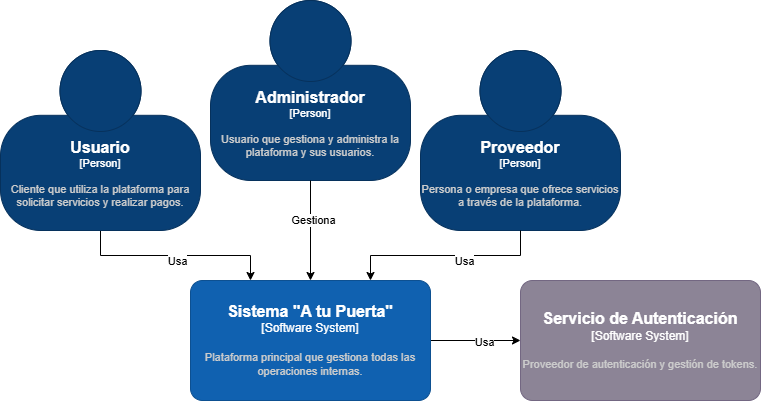

The diagram above was exported from draw.io. Its source (the exported page's mxGraphModel, read from the mxfile embedded in the PNG):
<mxGraphModel dx="1485" dy="764" grid="1" gridSize="10" guides="1" tooltips="1" connect="1" arrows="1" fold="1" page="1" pageScale="1" pageWidth="850" pageHeight="1100" math="0" shadow="0">
  <root>
    <mxCell id="0" />
    <mxCell id="1" parent="0" />
    <mxCell id="K9woM90pnwuFiOdKOIZZ-5" style="edgeStyle=orthogonalEdgeStyle;rounded=0;orthogonalLoop=1;jettySize=auto;html=1;entryX=0.25;entryY=0;entryDx=0;entryDy=0;entryPerimeter=0;" edge="1" parent="1" source="K9woM90pnwuFiOdKOIZZ-1" target="K9woM90pnwuFiOdKOIZZ-3">
      <mxGeometry relative="1" as="geometry" />
    </mxCell>
    <mxCell id="K9woM90pnwuFiOdKOIZZ-11" value="Usa" style="edgeLabel;html=1;align=center;verticalAlign=middle;resizable=0;points=[];" vertex="1" connectable="0" parent="K9woM90pnwuFiOdKOIZZ-5">
      <mxGeometry x="0.0105" y="-5" relative="1" as="geometry">
        <mxPoint as="offset" />
      </mxGeometry>
    </mxCell>
    <object placeholders="1" c4Name="Usuario" c4Type="Person" c4Description="Cliente que utiliza la plataforma para solicitar servicios y realizar pagos." label="&lt;font style=&quot;font-size: 16px&quot;&gt;&lt;b&gt;%c4Name%&lt;/b&gt;&lt;/font&gt;&lt;div&gt;[%c4Type%]&lt;/div&gt;&lt;br&gt;&lt;div&gt;&lt;font style=&quot;font-size: 11px&quot;&gt;&lt;font color=&quot;#cccccc&quot;&gt;%c4Description%&lt;/font&gt;&lt;/div&gt;" id="K9woM90pnwuFiOdKOIZZ-1">
      <mxCell style="html=1;fontSize=11;dashed=0;whiteSpace=wrap;fillColor=#083F75;strokeColor=#06315C;fontColor=#ffffff;shape=mxgraph.c4.person2;align=center;metaEdit=1;points=[[0.5,0,0],[1,0.5,0],[1,0.75,0],[0.75,1,0],[0.5,1,0],[0.25,1,0],[0,0.75,0],[0,0.5,0]];resizable=0;" vertex="1" parent="1">
        <mxGeometry x="30" y="90" width="200" height="180" as="geometry" />
      </mxCell>
    </object>
    <object placeholders="1" c4Name="Proveedor" c4Type="Person" c4Description="Persona o empresa que ofrece servicios a través de la plataforma." label="&lt;font style=&quot;font-size: 16px&quot;&gt;&lt;b&gt;%c4Name%&lt;/b&gt;&lt;/font&gt;&lt;div&gt;[%c4Type%]&lt;/div&gt;&lt;br&gt;&lt;div&gt;&lt;font style=&quot;font-size: 11px&quot;&gt;&lt;font color=&quot;#cccccc&quot;&gt;%c4Description%&lt;/font&gt;&lt;/div&gt;" id="K9woM90pnwuFiOdKOIZZ-2">
      <mxCell style="html=1;fontSize=11;dashed=0;whiteSpace=wrap;fillColor=#083F75;strokeColor=#06315C;fontColor=#ffffff;shape=mxgraph.c4.person2;align=center;metaEdit=1;points=[[0.5,0,0],[1,0.5,0],[1,0.75,0],[0.75,1,0],[0.5,1,0],[0.25,1,0],[0,0.75,0],[0,0.5,0]];resizable=0;" vertex="1" parent="1">
        <mxGeometry x="450" y="90" width="200" height="180" as="geometry" />
      </mxCell>
    </object>
    <mxCell id="K9woM90pnwuFiOdKOIZZ-9" style="edgeStyle=orthogonalEdgeStyle;rounded=0;orthogonalLoop=1;jettySize=auto;html=1;" edge="1" parent="1" source="K9woM90pnwuFiOdKOIZZ-3" target="K9woM90pnwuFiOdKOIZZ-8">
      <mxGeometry relative="1" as="geometry" />
    </mxCell>
    <mxCell id="K9woM90pnwuFiOdKOIZZ-10" value="Usa" style="edgeLabel;html=1;align=center;verticalAlign=middle;resizable=0;points=[];" vertex="1" connectable="0" parent="K9woM90pnwuFiOdKOIZZ-9">
      <mxGeometry x="0.1689" y="-1" relative="1" as="geometry">
        <mxPoint as="offset" />
      </mxGeometry>
    </mxCell>
    <object placeholders="1" c4Name="Sistema &quot;A tu Puerta&quot;&#09;" c4Type="Software System" c4Description="Plataforma principal que gestiona todas las operaciones internas." label="&lt;font style=&quot;font-size: 16px&quot;&gt;&lt;b&gt;%c4Name%&lt;/b&gt;&lt;/font&gt;&lt;div&gt;[%c4Type%]&lt;/div&gt;&lt;br&gt;&lt;div&gt;&lt;font style=&quot;font-size: 11px&quot;&gt;&lt;font color=&quot;#cccccc&quot;&gt;%c4Description%&lt;/font&gt;&lt;/div&gt;" id="K9woM90pnwuFiOdKOIZZ-3">
      <mxCell style="rounded=1;whiteSpace=wrap;html=1;labelBackgroundColor=none;fillColor=#1061B0;fontColor=#ffffff;align=center;arcSize=10;strokeColor=#0D5091;metaEdit=1;resizable=0;points=[[0.25,0,0],[0.5,0,0],[0.75,0,0],[1,0.25,0],[1,0.5,0],[1,0.75,0],[0.75,1,0],[0.5,1,0],[0.25,1,0],[0,0.75,0],[0,0.5,0],[0,0.25,0]];" vertex="1" parent="1">
        <mxGeometry x="220" y="320" width="240" height="120" as="geometry" />
      </mxCell>
    </object>
    <object placeholders="1" c4Name="Administrador" c4Type="Person" c4Description="Usuario que gestiona y administra la plataforma y sus usuarios." label="&lt;font style=&quot;font-size: 16px&quot;&gt;&lt;b&gt;%c4Name%&lt;/b&gt;&lt;/font&gt;&lt;div&gt;[%c4Type%]&lt;/div&gt;&lt;br&gt;&lt;div&gt;&lt;font style=&quot;font-size: 11px&quot;&gt;&lt;font color=&quot;#cccccc&quot;&gt;%c4Description%&lt;/font&gt;&lt;/div&gt;" id="K9woM90pnwuFiOdKOIZZ-4">
      <mxCell style="html=1;fontSize=11;dashed=0;whiteSpace=wrap;fillColor=#083F75;strokeColor=#06315C;fontColor=#ffffff;shape=mxgraph.c4.person2;align=center;metaEdit=1;points=[[0.5,0,0],[1,0.5,0],[1,0.75,0],[0.75,1,0],[0.5,1,0],[0.25,1,0],[0,0.75,0],[0,0.5,0]];resizable=0;" vertex="1" parent="1">
        <mxGeometry x="240" y="40" width="200" height="180" as="geometry" />
      </mxCell>
    </object>
    <mxCell id="K9woM90pnwuFiOdKOIZZ-6" style="edgeStyle=orthogonalEdgeStyle;rounded=0;orthogonalLoop=1;jettySize=auto;html=1;entryX=0.75;entryY=0;entryDx=0;entryDy=0;entryPerimeter=0;" edge="1" parent="1" source="K9woM90pnwuFiOdKOIZZ-2" target="K9woM90pnwuFiOdKOIZZ-3">
      <mxGeometry relative="1" as="geometry" />
    </mxCell>
    <mxCell id="K9woM90pnwuFiOdKOIZZ-13" value="Usa" style="edgeLabel;html=1;align=center;verticalAlign=middle;resizable=0;points=[];" vertex="1" connectable="0" parent="K9woM90pnwuFiOdKOIZZ-6">
      <mxGeometry x="-0.1789" y="5" relative="1" as="geometry">
        <mxPoint as="offset" />
      </mxGeometry>
    </mxCell>
    <mxCell id="K9woM90pnwuFiOdKOIZZ-7" style="edgeStyle=orthogonalEdgeStyle;rounded=0;orthogonalLoop=1;jettySize=auto;html=1;entryX=0.5;entryY=0;entryDx=0;entryDy=0;entryPerimeter=0;" edge="1" parent="1" source="K9woM90pnwuFiOdKOIZZ-4" target="K9woM90pnwuFiOdKOIZZ-3">
      <mxGeometry relative="1" as="geometry" />
    </mxCell>
    <mxCell id="K9woM90pnwuFiOdKOIZZ-14" value="Gestiona" style="edgeLabel;html=1;align=center;verticalAlign=middle;resizable=0;points=[];" vertex="1" connectable="0" parent="K9woM90pnwuFiOdKOIZZ-7">
      <mxGeometry x="-0.2296" y="2" relative="1" as="geometry">
        <mxPoint as="offset" />
      </mxGeometry>
    </mxCell>
    <object placeholders="1" c4Name="Servicio de Autenticación" c4Type="Software System" c4Description="Proveedor de autenticación y gestión de tokens." label="&lt;font style=&quot;font-size: 16px&quot;&gt;&lt;b&gt;%c4Name%&lt;/b&gt;&lt;/font&gt;&lt;div&gt;[%c4Type%]&lt;/div&gt;&lt;br&gt;&lt;div&gt;&lt;font style=&quot;font-size: 11px&quot;&gt;&lt;font color=&quot;#cccccc&quot;&gt;%c4Description%&lt;/font&gt;&lt;/div&gt;" id="K9woM90pnwuFiOdKOIZZ-8">
      <mxCell style="rounded=1;whiteSpace=wrap;html=1;labelBackgroundColor=none;fillColor=#8C8496;fontColor=#ffffff;align=center;arcSize=10;strokeColor=#736782;metaEdit=1;resizable=0;points=[[0.25,0,0],[0.5,0,0],[0.75,0,0],[1,0.25,0],[1,0.5,0],[1,0.75,0],[0.75,1,0],[0.5,1,0],[0.25,1,0],[0,0.75,0],[0,0.5,0],[0,0.25,0]];" vertex="1" parent="1">
        <mxGeometry x="550" y="320" width="240" height="120" as="geometry" />
      </mxCell>
    </object>
  </root>
</mxGraphModel>